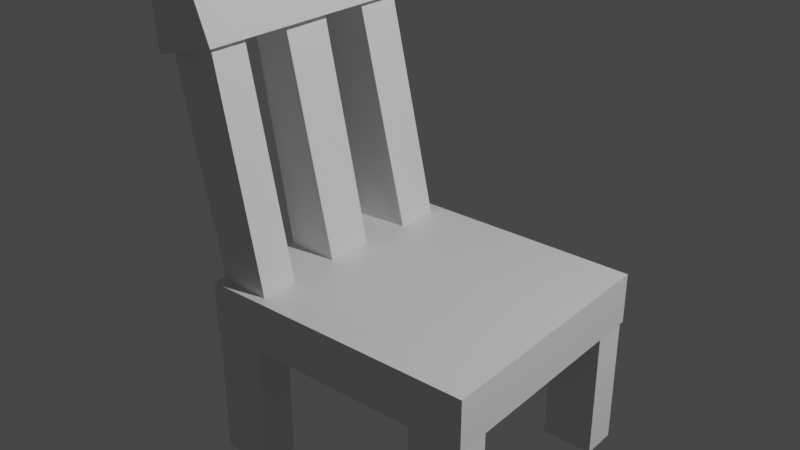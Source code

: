 # Source: untitled.blend  (saved by Blender 2.91.10; exported with 4.5.12 LTS)
import bpy
from mathutils import Matrix  # noqa: F401  (used for matrix-valued properties, if any)

bpy.ops.wm.read_factory_settings(use_empty=True)
scene = bpy.context.scene
scene.name = 'Scene'

# ---- collections
col_collection = bpy.data.collections.new('Collection'); scene.collection.children.link(col_collection)

# ---- materials (node trees are filled in below, after node groups)
mat_material = bpy.data.materials.new('Material')
mat_material.alpha_threshold = 0.0
mat_material.use_transparent_shadow = False
mat_material.line_color = (0.0, 0.0, 0.0, 1.0)

# ---- material node trees
mat_material.use_nodes = True; mat_material.node_tree.nodes.clear()
_N = mat_material.node_tree.nodes; _L = mat_material.node_tree.links
n0 = _N.new('ShaderNodeOutputMaterial'); n0.name = 'Material Output'; n0.location = (300, 300)
n1 = _N.new('ShaderNodeBsdfPrincipled'); n1.name = 'Principled BSDF'; n1.location = (10, 300)
n1.distribution = 'GGX'
n1.subsurface_method = 'BURLEY'
n1.inputs[2].default_value = 0.4
n1.inputs[3].default_value = 1.45
n1.inputs[27].default_value = (0.0, 0.0, 0.0, 1.0)
n1.inputs[28].default_value = 1.0
_L.new(n1.outputs[0], n0.inputs[0])
n0.is_active_output = True

# ---- world
world_world = bpy.data.worlds.new('World'); scene.world = world_world
world_world.use_nodes = True; world_world.node_tree.nodes.clear()
_N = world_world.node_tree.nodes; _L = world_world.node_tree.links
n0 = _N.new('ShaderNodeOutputWorld'); n0.name = 'World Output'; n0.location = (300, 300)
n1 = _N.new('ShaderNodeBackground'); n1.name = 'Background'; n1.location = (10, 300)
n1.inputs[0].default_value = (0.05088, 0.05088, 0.05088, 1.0)
_L.new(n1.outputs[0], n0.inputs[0])
n0.is_active_output = True
world_world.color = (0.05088, 0.05088, 0.05088)
world_world.use_sun_shadow = False
world_world.sun_shadow_jitter_overblur = 0.0

# ---- lights
light_light = bpy.data.lights.new('Light', 'POINT')
light_light.transmission_factor = 0.0
light_light.energy = 1000.0
light_light.shadow_soft_size = 0.1
light_light.shadow_maximum_resolution = 0.006
light_light.use_absolute_resolution = True

# ---- meshes
me_cube = bpy.data.meshes.new('Cube')
me_cube.from_pydata([(0.3992, 1.0, 1.0), (0.3992, 1.0, 0.745), (0.3992, -0.2615, 1.0), (0.3992, -0.2615, 0.745), (-1.0, 1.0, 1.0), (-1.0, 1.0, 0.745), (-1.0, -0.2615, 1.0), (-1.0, -0.2615, 0.745)], [], [(0, 4, 6, 2), (3, 2, 6, 7), (7, 6, 4, 5), (5, 1, 3, 7), (1, 0, 2, 3), (5, 4, 0, 1)])
_uv = me_cube.uv_layers.new(name='UVMap')
_uv.uv.foreach_set('vector', [0.625, 0.5, 0.875, 0.5, 0.875, 0.75, 0.625, 0.75, 0.375, 0.75, 0.625, 0.75, 0.625, 1.0, 0.375, 1.0, 0.375, 0.0, 0.625, 0.0, 0.625, 0.25, 0.375, 0.25, 0.125, 0.5, 0.375, 0.5, 0.375, 0.75, 0.125, 0.75, 0.375, 0.5, 0.625, 0.5, 0.625, 0.75, 0.375, 0.75, 0.375, 0.25, 0.625, 0.25, 0.625, 0.5, 0.375, 0.5])
me_cube.materials.append(mat_material)
me_cube.use_remesh_preserve_volume = False
me_cube.use_remesh_preserve_attributes = False
me_cube.use_mirror_vertex_groups = False
me_cube.update()
me_cube_001 = bpy.data.meshes.new('Cube.001')
me_cube_001.from_pydata([(0.1312, 0.8136, 0.08589), (0.1312, 0.8136, 0.7454), (0.1312, 0.9915, 0.08589), (0.1312, 0.9915, 0.7454), (0.3899, 0.8136, 0.08589), (0.3899, 0.8136, 0.7454), (0.3899, 0.9915, 0.08589), (0.3899, 0.9915, 0.7454), (-0.9954, 0.8136, 0.08589), (-0.9954, 0.8136, 0.7454), (-0.9954, 0.9915, 0.08589), (-0.9954, 0.9915, 0.7454), (-0.7367, 0.8136, 0.08589), (-0.7367, 0.8136, 0.7454), (-0.7367, 0.9915, 0.08589), (-0.7367, 0.9915, 0.7454), (-0.9899, -0.2583, 0.08589), (-0.9899, -0.2583, 0.7454), (-0.9899, -0.08042, 0.08589), (-0.9899, -0.08042, 0.7454), (-0.7313, -0.2583, 0.08589), (-0.7313, -0.2583, 0.7454), (-0.7313, -0.08042, 0.08589), (-0.7313, -0.08042, 0.7454), (0.1312, -0.2583, 0.08589), (0.1312, -0.2583, 0.7454), (0.1312, -0.08042, 0.08589), (0.1312, -0.08042, 0.7454), (0.3899, -0.2583, 0.08589), (0.3899, -0.2583, 0.7454), (0.3899, -0.08042, 0.08589), (0.3899, -0.08042, 0.7454)], [], [(0, 1, 3, 2), (2, 3, 7, 6), (6, 7, 5, 4), (4, 5, 1, 0), (2, 6, 4, 0), (7, 3, 1, 5), (8, 9, 11, 10), (10, 11, 15, 14), (14, 15, 13, 12), (12, 13, 9, 8), (10, 14, 12, 8), (15, 11, 9, 13), (16, 17, 19, 18), (18, 19, 23, 22), (22, 23, 21, 20), (20, 21, 17, 16), (18, 22, 20, 16), (23, 19, 17, 21), (24, 25, 27, 26), (26, 27, 31, 30), (30, 31, 29, 28), (28, 29, 25, 24), (26, 30, 28, 24), (31, 27, 25, 29)])
_uv = me_cube_001.uv_layers.new(name='UVMap')
_uv.uv.foreach_set('vector', [0.375, 0.0, 0.625, 0.0, 0.625, 0.25, 0.375, 0.25, 0.375, 0.25, 0.625, 0.25, 0.625, 0.5, 0.375, 0.5, 0.375, 0.5, 0.625, 0.5, 0.625, 0.75, 0.375, 0.75, 0.375, 0.75, 0.625, 0.75, 0.625, 1.0, 0.375, 1.0, 0.125, 0.5, 0.375, 0.5, 0.375, 0.75, 0.125, 0.75, 0.625, 0.5, 0.875, 0.5, 0.875, 0.75, 0.625, 0.75, 0.375, 0.0, 0.625, 0.0, 0.625, 0.25, 0.375, 0.25, 0.375, 0.25, 0.625, 0.25, 0.625, 0.5, 0.375, 0.5, 0.375, 0.5, 0.625, 0.5, 0.625, 0.75, 0.375, 0.75, 0.375, 0.75, 0.625, 0.75, 0.625, 1.0, 0.375, 1.0, 0.125, 0.5, 0.375, 0.5, 0.375, 0.75, 0.125, 0.75, 0.625, 0.5, 0.875, 0.5, 0.875, 0.75, 0.625, 0.75, 0.375, 0.0, 0.625, 0.0, 0.625, 0.25, 0.375, 0.25, 0.375, 0.25, 0.625, 0.25, 0.625, 0.5, 0.375, 0.5, 0.375, 0.5, 0.625, 0.5, 0.625, 0.75, 0.375, 0.75, 0.375, 0.75, 0.625, 0.75, 0.625, 1.0, 0.375, 1.0, 0.125, 0.5, 0.375, 0.5, 0.375, 0.75, 0.125, 0.75, 0.625, 0.5, 0.875, 0.5, 0.875, 0.75, 0.625, 0.75, 0.375, 0.0, 0.625, 0.0, 0.625, 0.25, 0.375, 0.25, 0.375, 0.25, 0.625, 0.25, 0.625, 0.5, 0.375, 0.5, 0.375, 0.5, 0.625, 0.5, 0.625, 0.75, 0.375, 0.75, 0.375, 0.75, 0.625, 0.75, 0.625, 1.0, 0.375, 1.0, 0.125, 0.5, 0.375, 0.5, 0.375, 0.75, 0.125, 0.75, 0.625, 0.5, 0.875, 0.5, 0.875, 0.75, 0.625, 0.75])
me_cube_001.use_remesh_fix_poles = True
me_cube_001.use_remesh_preserve_attributes = False
me_cube_001.use_mirror_vertex_groups = False
me_cube_001.update()
me_cube_002 = bpy.data.meshes.new('Cube.002')
me_cube_002.from_pydata([(-1.018, 0.4822, 1.053), (-1.258, 0.4835, 2.429), (-1.019, 0.7508, 1.058), (-1.258, 0.7143, 2.434), (-0.7365, 0.5092, 1.101), (-1.024, 0.4835, 2.427), (-0.7439, 0.7387, 1.105), (-1.025, 0.7143, 2.432), (-0.9915, -0.4184, 1.042), (-1.269, -0.4314, 2.407), (-0.9923, -0.2131, 1.047), (-1.251, -0.2146, 2.363), (-0.7494, -0.4184, 1.036), (-1.031, -0.4279, 2.455), (-0.7503, -0.2286, 1.041), (-1.033, -0.2396, 2.46), (-1.024, 0.02869, 1.085), (-1.218, 0.01085, 2.329), (-1.025, 0.2723, 1.089), (-1.239, 0.253, 2.34), (-0.7757, 0.03013, 1.127), (-1.026, 0.01085, 2.371), (-0.7764, 0.2723, 1.131), (-1.011, 0.253, 2.332)], [], [(0, 1, 3, 2), (2, 3, 7, 6), (6, 7, 5, 4), (4, 5, 1, 0), (2, 6, 4, 0), (7, 3, 1, 5), (8, 9, 11, 10), (10, 11, 15, 14), (14, 15, 13, 12), (12, 13, 9, 8), (10, 14, 12, 8), (15, 11, 9, 13), (16, 17, 19, 18), (18, 19, 23, 22), (22, 23, 21, 20), (20, 21, 17, 16), (18, 22, 20, 16), (23, 19, 17, 21)])
_uv = me_cube_002.uv_layers.new(name='UVMap')
_uv.uv.foreach_set('vector', [0.375, 0.0, 0.625, 0.0, 0.625, 0.25, 0.375, 0.25, 0.375, 0.25, 0.625, 0.25, 0.625, 0.5, 0.375, 0.5, 0.375, 0.5, 0.625, 0.5, 0.625, 0.75, 0.375, 0.75, 0.375, 0.75, 0.625, 0.75, 0.625, 1.0, 0.375, 1.0, 0.125, 0.5, 0.375, 0.5, 0.375, 0.75, 0.125, 0.75, 0.625, 0.5, 0.875, 0.5, 0.875, 0.75, 0.625, 0.75, 0.375, 0.0, 0.625, 0.0, 0.625, 0.25, 0.375, 0.25, 0.375, 0.25, 0.625, 0.25, 0.625, 0.5, 0.375, 0.5, 0.375, 0.5, 0.625, 0.5, 0.625, 0.75, 0.375, 0.75, 0.375, 0.75, 0.625, 0.75, 0.625, 1.0, 0.375, 1.0, 0.125, 0.5, 0.375, 0.5, 0.375, 0.75, 0.125, 0.75, 0.625, 0.5, 0.875, 0.5, 0.875, 0.75, 0.625, 0.75, 0.375, 0.0, 0.625, 0.0, 0.625, 0.25, 0.375, 0.25, 0.375, 0.25, 0.625, 0.25, 0.625, 0.5, 0.375, 0.5, 0.375, 0.5, 0.625, 0.5, 0.625, 0.75, 0.375, 0.75, 0.375, 0.75, 0.625, 0.75, 0.625, 1.0, 0.375, 1.0, 0.125, 0.5, 0.375, 0.5, 0.375, 0.75, 0.125, 0.75, 0.625, 0.5, 0.875, 0.5, 0.875, 0.75, 0.625, 0.75])
me_cube_002.use_remesh_fix_poles = True
me_cube_002.use_remesh_preserve_attributes = False
me_cube_002.use_mirror_vertex_groups = False
me_cube_002.update()
me_cube_003 = bpy.data.meshes.new('Cube.003')
me_cube_003.from_pydata([(-2.653, -0.5352, 4.789), (-2.667, 2.099, 4.816), (-2.6, -0.5349, 4.257), (-2.49, 2.1, 4.284), (-2.114, -0.5486, 4.997), (-2.057, 2.058, 4.96), (-1.898, -0.5482, 4.454), (-1.884, 2.074, 4.426)], [], [(0, 1, 3, 2), (2, 3, 7, 6), (6, 7, 5, 4), (4, 5, 1, 0), (2, 6, 4, 0), (7, 3, 1, 5)])
_uv = me_cube_003.uv_layers.new(name='UVMap')
_uv.uv.foreach_set('vector', [0.375, 0.0, 0.625, 0.0, 0.625, 0.25, 0.375, 0.25, 0.375, 0.25, 0.625, 0.25, 0.625, 0.5, 0.375, 0.5, 0.375, 0.5, 0.625, 0.5, 0.625, 0.75, 0.375, 0.75, 0.375, 0.75, 0.625, 0.75, 0.625, 1.0, 0.375, 1.0, 0.125, 0.5, 0.375, 0.5, 0.375, 0.75, 0.125, 0.75, 0.625, 0.5, 0.875, 0.5, 0.875, 0.75, 0.625, 0.75])
me_cube_003.use_remesh_fix_poles = True
me_cube_003.use_remesh_preserve_attributes = False
me_cube_003.use_mirror_vertex_groups = False
me_cube_003.update()

# ---- objects
ob_cube = bpy.data.objects.new('Cube', me_cube)
ob_light = bpy.data.objects.new('Light', light_light)
ob_cube_001 = bpy.data.objects.new('Cube.001', me_cube_001)
ob_cube_002 = bpy.data.objects.new('Cube.002', me_cube_002)
ob_cube_003 = bpy.data.objects.new('Cube.003', me_cube_003)

# ---- transforms, parenting, visibility, modifiers, constraints
ob_cube.location = (0.0, 0.0, 0.0)
ob_cube.lock_rotations_4d = False
ob_cube.empty_display_type = 'ARROWS'
ob_cube.lineart.crease_threshold = 0.0
ob_light.location = (4.076, 1.005, 5.904)
ob_light.rotation_euler = (0.6503, 0.05522, 1.866)
ob_light.lock_rotations_4d = False
ob_light.empty_display_type = 'ARROWS'
ob_light.color = (0.0, 0.0, 0.0, 0.0)
ob_light.lineart.crease_threshold = 0.0
ob_cube_001.location = (0.0, 0.0, 0.0)
ob_cube_001.lineart.crease_threshold = 0.0
ob_cube_002.location = (0.0567, 0.2041, -0.1928)
ob_cube_002.lineart.crease_threshold = 0.0
ob_cube_003.location = (0.0, 0.0, 0.0)
ob_cube_003.scale = (0.4748, 0.4748, 0.4748)
ob_cube_003.lineart.crease_threshold = 0.0

# ---- collection membership
col_collection.objects.link(ob_cube)
col_collection.objects.link(ob_light)
col_collection.objects.link(ob_cube_001)
col_collection.objects.link(ob_cube_002)
col_collection.objects.link(ob_cube_003)

# ---- scene / render settings (as saved in the file)
scene.frame_start = 1; scene.frame_end = 250; scene.frame_set(1)
scene.render.engine = 'BLENDER_EEVEE_NEXT'
scene.cycles.use_denoising = False
scene.cycles.samples = 128
scene.cycles.sampling_pattern = 'TABULATED_SOBOL'
scene.cycles.use_adaptive_sampling = False
scene.cycles.use_light_tree = False
scene.view_settings.view_transform = 'Filmic'
bpy.context.view_layer.update()

# ---- added for rendering (the .blend has no active camera): camera
cam_auto = bpy.data.cameras.new('AutoCamera')
cam_auto.lens = 50.0
cam_auto.sensor_width = 36.0
cam_auto.clip_end = 1000.0
ob_auto_camera = bpy.data.objects.new('AutoCamera', cam_auto)
scene.collection.objects.link(ob_auto_camera)
ob_auto_camera.location = (2.43233, -3.06979, 3.52199)
ob_auto_camera.rotation_euler = (1.09748, -7.21219e-08, 0.694738)
scene.camera = ob_auto_camera
bpy.context.view_layer.update()
